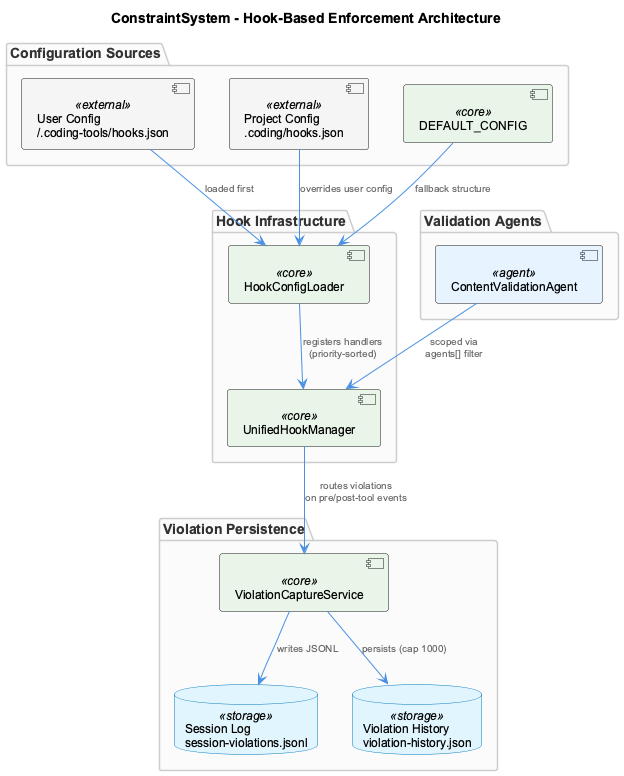

The diagram above was rendered by PlantUML. Its source (embedded in the PNG):
@startuml
!include /Users/Q284340/Agentic/coding/docs/puml/_standard-style.puml

title ConstraintSystem - Hook-Based Enforcement Architecture

package "Hook Infrastructure" {
    component "UnifiedHookManager" as uhm <<core>>
    component "HookConfigLoader" as hcl <<core>>
}

package "Configuration Sources" {
    component "User Config\n~/.coding-tools/hooks.json" as ucfg <<external>>
    component "Project Config\n.coding/hooks.json" as pcfg <<external>>
    component "DEFAULT_CONFIG" as dcfg <<core>>
}

package "Violation Persistence" {
    component "ViolationCaptureService" as vcs <<core>>
    database "Session Log\nsession-violations.jsonl" as slog <<storage>>
    database "Violation History\nviolation-history.json" as vhist <<storage>>
}

package "Validation Agents" {
    component "ContentValidationAgent" as cva <<agent>>
}

ucfg --> hcl : "loaded first"
pcfg --> hcl : "overrides user config"
dcfg --> hcl : "fallback structure"

hcl --> uhm : "registers handlers\n(priority-sorted)"

uhm --> vcs : "routes violations\non pre/post-tool events"

vcs --> slog : "writes JSONL"
vcs --> vhist : "persists (cap 1000)"

cva --> uhm : "scoped via\nagents[] filter"

@enduml